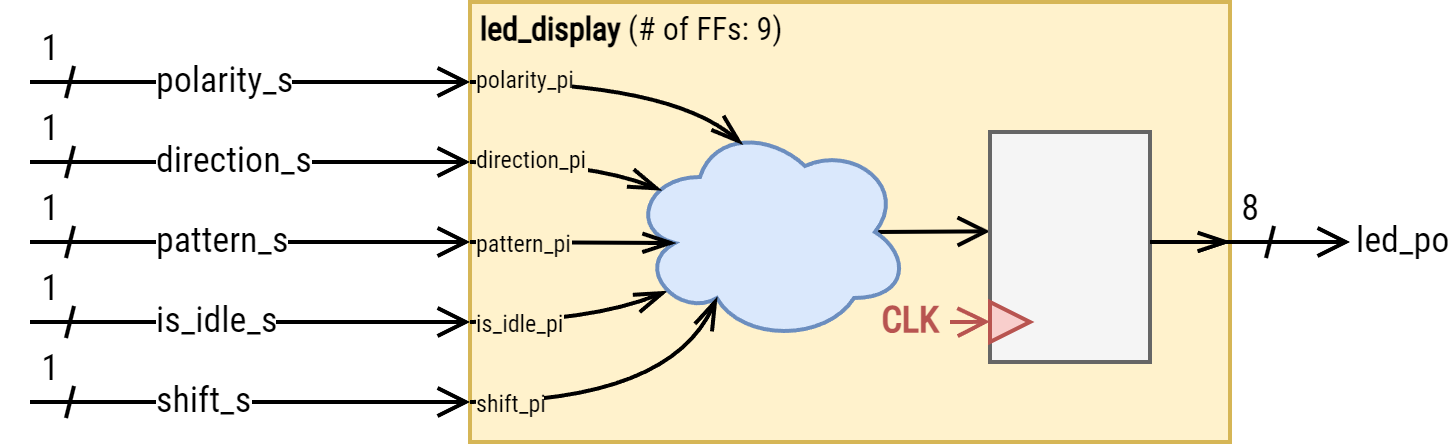

The diagram above was exported from draw.io. Its source (the exported page's mxGraphModel, read from the mxfile embedded in the PNG):
<mxGraphModel dx="707" dy="1121" grid="1" gridSize="10" guides="1" tooltips="1" connect="1" arrows="1" fold="1" page="0" pageScale="1" pageWidth="1169" pageHeight="827" math="1" shadow="0">
  <root>
    <mxCell id="0" />
    <mxCell id="1" parent="0" />
    <mxCell id="2" value="led_display&lt;span style=&quot;font-weight: normal; font-size: 8px;&quot;&gt; (# of FFs: 9)&lt;/span&gt;" style="rounded=0;whiteSpace=wrap;html=1;shadow=0;fontFamily=Roboto Condensed;fontSource=https%3A%2F%2Ffonts.googleapis.com%2Fcss%3Ffamily%3DRoboto%2BCondensed;fontSize=8;fillColor=#FFF2CC;strokeColor=#d6b656;align=left;verticalAlign=top;spacingLeft=1;spacingBottom=0;spacingTop=-4;fontStyle=1" vertex="1" parent="1">
      <mxGeometry x="1480" y="70" width="190" height="110" as="geometry" />
    </mxCell>
    <mxCell id="3" value="&lt;span style=&quot;font-size: 6px; background-color: rgb(255, 242, 204);&quot;&gt;is_idle_pi&lt;/span&gt;" style="orthogonalLoop=1;jettySize=auto;html=1;fontFamily=Roboto Condensed;fontSource=https%3A%2F%2Ffonts.googleapis.com%2Fcss%3Ffamily%3DRoboto%2BCondensed;fontSize=9;endArrow=openThin;endFill=0;strokeColor=default;entryX=0.13;entryY=0.77;entryDx=0;entryDy=0;entryPerimeter=0;curved=1;startSize=4;labelBackgroundColor=none;align=left;spacingBottom=1;" edge="1" target="8" parent="1">
      <mxGeometry x="-1" relative="1" as="geometry">
        <mxPoint x="1480" y="150" as="sourcePoint" />
        <mxPoint x="1531.2000000000003" y="145.25" as="targetPoint" />
        <Array as="points">
          <mxPoint x="1510" y="150" />
        </Array>
        <mxPoint as="offset" />
      </mxGeometry>
    </mxCell>
    <mxCell id="4" value="polarity_s" style="edgeStyle=elbowEdgeStyle;orthogonalLoop=1;jettySize=auto;html=1;fontFamily=Roboto Condensed;fontSource=https%3A%2F%2Ffonts.googleapis.com%2Fcss%3Ffamily%3DRoboto%2BCondensed;fontSize=9;endArrow=open;endFill=0;strokeColor=default;align=left;" edge="1" parent="1">
      <mxGeometry x="-0.4545" relative="1" as="geometry">
        <mxPoint x="1370" y="90" as="sourcePoint" />
        <mxPoint x="1480" y="90" as="targetPoint" />
        <Array as="points">
          <mxPoint x="1415" y="90" />
        </Array>
        <mxPoint as="offset" />
      </mxGeometry>
    </mxCell>
    <mxCell id="5" value="CLK" style="edgeStyle=elbowEdgeStyle;orthogonalLoop=1;jettySize=auto;html=1;fontFamily=Roboto Condensed;fontSource=https%3A%2F%2Ffonts.googleapis.com%2Fcss%3Ffamily%3DRoboto%2BCondensed;fontSize=9;endArrow=open;endFill=0;strokeColor=#B85450;fillColor=#f8cecc;fontColor=#B85450;fontStyle=1;labelBackgroundColor=none;" edge="1" parent="1">
      <mxGeometry x="-1" y="-10" relative="1" as="geometry">
        <Array as="points" />
        <mxPoint x="-10" y="-10" as="offset" />
        <mxPoint x="1600" y="150" as="sourcePoint" />
        <mxPoint x="1610" y="149.92000000000007" as="targetPoint" />
      </mxGeometry>
    </mxCell>
    <mxCell id="6" value="led_po" style="edgeStyle=elbowEdgeStyle;orthogonalLoop=1;jettySize=auto;html=1;fontFamily=Roboto Condensed;fontSource=https%3A%2F%2Ffonts.googleapis.com%2Fcss%3Ffamily%3DRoboto%2BCondensed;fontSize=9;endArrow=open;endFill=0;strokeColor=default;align=left;" edge="1" parent="1">
      <mxGeometry x="1" relative="1" as="geometry">
        <mxPoint x="1660" y="130" as="sourcePoint" />
        <mxPoint x="1700" y="130" as="targetPoint" />
        <mxPoint as="offset" />
      </mxGeometry>
    </mxCell>
    <mxCell id="7" style="edgeStyle=elbowEdgeStyle;orthogonalLoop=1;jettySize=auto;html=1;exitX=0.875;exitY=0.5;exitDx=0;exitDy=0;exitPerimeter=0;fontColor=#B85450;endArrow=open;endFill=0;elbow=vertical;" edge="1" source="8" target="14" parent="1">
      <mxGeometry relative="1" as="geometry" />
    </mxCell>
    <mxCell id="8" value="" style="ellipse;shape=cloud;whiteSpace=wrap;html=1;fillColor=#dae8fc;strokeColor=#6c8ebf;" vertex="1" parent="1">
      <mxGeometry x="1520" y="100" width="70" height="55" as="geometry" />
    </mxCell>
    <mxCell id="9" value="direction_s" style="edgeStyle=elbowEdgeStyle;orthogonalLoop=1;jettySize=auto;html=1;fontFamily=Roboto Condensed;fontSource=https%3A%2F%2Ffonts.googleapis.com%2Fcss%3Ffamily%3DRoboto%2BCondensed;fontSize=9;endArrow=open;endFill=0;strokeColor=default;align=left;" edge="1" parent="1">
      <mxGeometry x="-0.4545" relative="1" as="geometry">
        <mxPoint x="1370" y="110" as="sourcePoint" />
        <mxPoint x="1480" y="110" as="targetPoint" />
        <Array as="points">
          <mxPoint x="1415" y="110" />
        </Array>
        <mxPoint as="offset" />
      </mxGeometry>
    </mxCell>
    <mxCell id="10" value="pattern_s" style="edgeStyle=elbowEdgeStyle;orthogonalLoop=1;jettySize=auto;html=1;fontFamily=Roboto Condensed;fontSource=https%3A%2F%2Ffonts.googleapis.com%2Fcss%3Ffamily%3DRoboto%2BCondensed;fontSize=9;endArrow=open;endFill=0;strokeColor=default;align=left;" edge="1" parent="1">
      <mxGeometry x="-0.4545" relative="1" as="geometry">
        <mxPoint x="1370" y="130" as="sourcePoint" />
        <mxPoint x="1480" y="130" as="targetPoint" />
        <Array as="points">
          <mxPoint x="1415" y="130" />
        </Array>
        <mxPoint as="offset" />
      </mxGeometry>
    </mxCell>
    <mxCell id="11" value="is_idle_s" style="edgeStyle=elbowEdgeStyle;orthogonalLoop=1;jettySize=auto;html=1;fontFamily=Roboto Condensed;fontSource=https%3A%2F%2Ffonts.googleapis.com%2Fcss%3Ffamily%3DRoboto%2BCondensed;fontSize=9;endArrow=open;endFill=0;strokeColor=default;align=left;" edge="1" parent="1">
      <mxGeometry x="-0.4545" relative="1" as="geometry">
        <mxPoint x="1370" y="150" as="sourcePoint" />
        <mxPoint x="1480" y="150" as="targetPoint" />
        <Array as="points">
          <mxPoint x="1415" y="150" />
        </Array>
        <mxPoint as="offset" />
      </mxGeometry>
    </mxCell>
    <mxCell id="12" value="shift_s" style="edgeStyle=elbowEdgeStyle;orthogonalLoop=1;jettySize=auto;html=1;fontFamily=Roboto Condensed;fontSource=https%3A%2F%2Ffonts.googleapis.com%2Fcss%3Ffamily%3DRoboto%2BCondensed;fontSize=9;endArrow=open;endFill=0;strokeColor=default;align=left;" edge="1" parent="1">
      <mxGeometry x="-0.4545" relative="1" as="geometry">
        <mxPoint x="1370" y="170" as="sourcePoint" />
        <mxPoint x="1480" y="170" as="targetPoint" />
        <Array as="points">
          <mxPoint x="1415" y="170" />
        </Array>
        <mxPoint as="offset" />
      </mxGeometry>
    </mxCell>
    <mxCell id="13" value="&lt;span style=&quot;font-size: 6px;&quot;&gt;polarity_pi&lt;/span&gt;" style="orthogonalLoop=1;jettySize=auto;html=1;fontFamily=Roboto Condensed;fontSource=https%3A%2F%2Ffonts.googleapis.com%2Fcss%3Ffamily%3DRoboto%2BCondensed;fontSize=6;endArrow=openThin;endFill=0;strokeColor=default;entryX=0.4;entryY=0.1;entryDx=0;entryDy=0;entryPerimeter=0;curved=1;startSize=4;align=left;labelBackgroundColor=#FFF2CC;" edge="1" target="8" parent="1">
      <mxGeometry x="-1" relative="1" as="geometry">
        <mxPoint x="1480" y="90" as="sourcePoint" />
        <mxPoint x="1520" y="120" as="targetPoint" />
        <Array as="points">
          <mxPoint x="1530" y="90" />
        </Array>
        <mxPoint as="offset" />
      </mxGeometry>
    </mxCell>
    <mxCell id="14" value="" style="rounded=0;whiteSpace=wrap;html=1;fontColor=#333333;fillColor=#f5f5f5;strokeColor=#666666;" vertex="1" parent="1">
      <mxGeometry x="1610" y="102.5" width="40" height="57.5" as="geometry" />
    </mxCell>
    <mxCell id="15" value="" style="triangle;whiteSpace=wrap;html=1;shadow=0;fontFamily=Roboto Condensed;fontSource=https%3A%2F%2Ffonts.googleapis.com%2Fcss%3Ffamily%3DRoboto%2BCondensed;fontSize=7;direction=north;fillColor=#f8cecc;strokeColor=#b85450;rotation=90;" vertex="1" parent="1">
      <mxGeometry x="1610" y="145" width="10" height="10" as="geometry" />
    </mxCell>
    <mxCell id="16" value="" style="orthogonalLoop=1;jettySize=auto;html=1;fontFamily=Roboto Condensed;fontSource=https%3A%2F%2Ffonts.googleapis.com%2Fcss%3Ffamily%3DRoboto%2BCondensed;fontSize=9;endArrow=openThin;endFill=0;strokeColor=default;curved=1;startSize=4;" edge="1" parent="1">
      <mxGeometry x="0.2" relative="1" as="geometry">
        <mxPoint x="1650" y="130" as="sourcePoint" />
        <mxPoint x="1670" y="130" as="targetPoint" />
        <mxPoint as="offset" />
      </mxGeometry>
    </mxCell>
    <mxCell id="17" value="1" style="endArrow=none;html=1;labelBackgroundColor=none;fontFamily=Roboto Condensed;fontSource=https%3A%2F%2Ffonts.googleapis.com%2Fcss%3Ffamily%3DRoboto%2BCondensed;fontSize=9;strokeColor=default;" edge="1" parent="1">
      <mxGeometry x="1" y="8" width="50" height="50" relative="1" as="geometry">
        <mxPoint x="1379" y="114" as="sourcePoint" />
        <mxPoint x="1381" y="106" as="targetPoint" />
        <mxPoint x="2" y="-2" as="offset" />
      </mxGeometry>
    </mxCell>
    <mxCell id="18" value="1" style="endArrow=none;html=1;labelBackgroundColor=none;fontFamily=Roboto Condensed;fontSource=https%3A%2F%2Ffonts.googleapis.com%2Fcss%3Ffamily%3DRoboto%2BCondensed;fontSize=9;strokeColor=default;" edge="1" parent="1">
      <mxGeometry x="1" y="8" width="50" height="50" relative="1" as="geometry">
        <mxPoint x="1379" y="134" as="sourcePoint" />
        <mxPoint x="1381" y="126" as="targetPoint" />
        <mxPoint x="2" y="-2" as="offset" />
      </mxGeometry>
    </mxCell>
    <mxCell id="19" value="1" style="endArrow=none;html=1;labelBackgroundColor=none;fontFamily=Roboto Condensed;fontSource=https%3A%2F%2Ffonts.googleapis.com%2Fcss%3Ffamily%3DRoboto%2BCondensed;fontSize=9;strokeColor=default;" edge="1" parent="1">
      <mxGeometry x="1" y="8" width="50" height="50" relative="1" as="geometry">
        <mxPoint x="1379" y="154" as="sourcePoint" />
        <mxPoint x="1381" y="146" as="targetPoint" />
        <mxPoint x="2" y="-2" as="offset" />
      </mxGeometry>
    </mxCell>
    <mxCell id="20" value="1" style="endArrow=none;html=1;labelBackgroundColor=none;fontFamily=Roboto Condensed;fontSource=https%3A%2F%2Ffonts.googleapis.com%2Fcss%3Ffamily%3DRoboto%2BCondensed;fontSize=9;strokeColor=default;" edge="1" parent="1">
      <mxGeometry x="1" y="8" width="50" height="50" relative="1" as="geometry">
        <mxPoint x="1379" y="174" as="sourcePoint" />
        <mxPoint x="1381" y="166" as="targetPoint" />
        <mxPoint x="2" y="-2" as="offset" />
      </mxGeometry>
    </mxCell>
    <mxCell id="21" value="8" style="endArrow=none;html=1;labelBackgroundColor=none;fontFamily=Roboto Condensed;fontSource=https%3A%2F%2Ffonts.googleapis.com%2Fcss%3Ffamily%3DRoboto%2BCondensed;fontSize=9;strokeColor=default;" edge="1" parent="1">
      <mxGeometry x="1" y="8" width="50" height="50" relative="1" as="geometry">
        <mxPoint x="1679" y="134" as="sourcePoint" />
        <mxPoint x="1681" y="126" as="targetPoint" />
        <mxPoint x="2" y="-2" as="offset" />
      </mxGeometry>
    </mxCell>
    <mxCell id="22" value="1" style="endArrow=none;html=1;labelBackgroundColor=none;fontFamily=Roboto Condensed;fontSource=https%3A%2F%2Ffonts.googleapis.com%2Fcss%3Ffamily%3DRoboto%2BCondensed;fontSize=9;strokeColor=default;" edge="1" parent="1">
      <mxGeometry x="1" y="8" width="50" height="50" relative="1" as="geometry">
        <mxPoint x="1379" y="94" as="sourcePoint" />
        <mxPoint x="1381" y="86" as="targetPoint" />
        <mxPoint x="2" y="-2" as="offset" />
      </mxGeometry>
    </mxCell>
    <mxCell id="23" value="&lt;span style=&quot;font-size: 6px; background-color: rgb(255, 242, 204);&quot;&gt;direction_pi&lt;/span&gt;" style="orthogonalLoop=1;jettySize=auto;html=1;fontFamily=Roboto Condensed;fontSource=https%3A%2F%2Ffonts.googleapis.com%2Fcss%3Ffamily%3DRoboto%2BCondensed;fontSize=9;endArrow=openThin;endFill=0;strokeColor=default;entryX=0.109;entryY=0.309;entryDx=0;entryDy=0;entryPerimeter=0;curved=1;startSize=4;labelBackgroundColor=none;align=left;spacingBottom=2;" edge="1" target="8" parent="1">
      <mxGeometry x="-1" relative="1" as="geometry">
        <mxPoint x="1480" y="110" as="sourcePoint" />
        <mxPoint x="1510" y="119" as="targetPoint" />
        <Array as="points">
          <mxPoint x="1510" y="110" />
        </Array>
        <mxPoint as="offset" />
      </mxGeometry>
    </mxCell>
    <mxCell id="24" value="&lt;span style=&quot;font-size: 6px; background-color: rgb(255, 242, 204);&quot;&gt;pattern_pi&lt;/span&gt;" style="orthogonalLoop=1;jettySize=auto;html=1;fontFamily=Roboto Condensed;fontSource=https%3A%2F%2Ffonts.googleapis.com%2Fcss%3Ffamily%3DRoboto%2BCondensed;fontSize=9;endArrow=openThin;endFill=0;strokeColor=default;entryX=0.16;entryY=0.55;entryDx=0;entryDy=0;entryPerimeter=0;curved=1;startSize=4;labelBackgroundColor=none;align=left;spacingBottom=1;" edge="1" target="8" parent="1">
      <mxGeometry x="-1" relative="1" as="geometry">
        <mxPoint x="1480" y="130" as="sourcePoint" />
        <mxPoint x="1534.9" y="131.9999999999999" as="targetPoint" />
        <mxPoint as="offset" />
      </mxGeometry>
    </mxCell>
    <mxCell id="25" value="&lt;span style=&quot;font-size: 6px; background-color: rgb(255, 242, 204);&quot;&gt;shift_pi&lt;/span&gt;" style="orthogonalLoop=1;jettySize=auto;html=1;fontFamily=Roboto Condensed;fontSource=https%3A%2F%2Ffonts.googleapis.com%2Fcss%3Ffamily%3DRoboto%2BCondensed;fontSize=9;endArrow=openThin;endFill=0;strokeColor=default;entryX=0.31;entryY=0.8;entryDx=0;entryDy=0;entryPerimeter=0;curved=1;startSize=4;labelBackgroundColor=none;align=left;spacingBottom=1;" edge="1" target="8" parent="1">
      <mxGeometry x="-1" relative="1" as="geometry">
        <mxPoint x="1480" y="170" as="sourcePoint" />
        <mxPoint x="1539.1000000000001" y="152.3499999999999" as="targetPoint" />
        <Array as="points">
          <mxPoint x="1530" y="170" />
        </Array>
        <mxPoint as="offset" />
      </mxGeometry>
    </mxCell>
  </root>
</mxGraphModel>